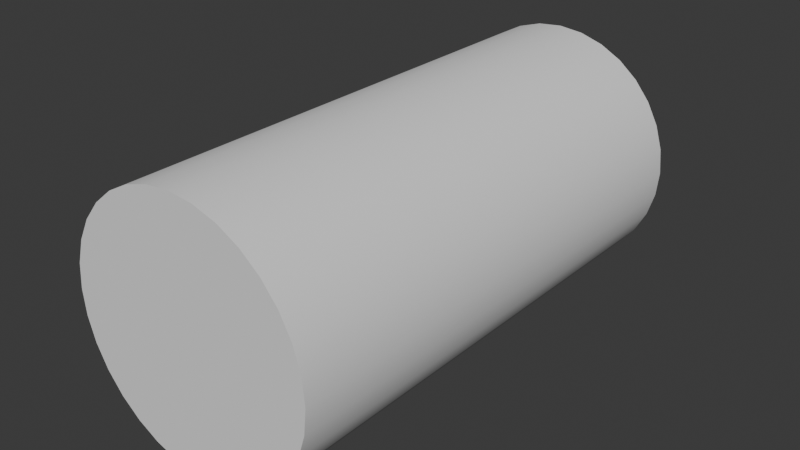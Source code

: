 # Source: laser.blend  (saved by Blender 4.0.36; exported with 4.5.12 LTS)
import bpy
from mathutils import Matrix  # noqa: F401  (used for matrix-valued properties, if any)

bpy.ops.wm.read_factory_settings(use_empty=True)
scene = bpy.context.scene
scene.name = 'Scene'

# ---- collections
col_collection = bpy.data.collections.new('Collection'); scene.collection.children.link(col_collection)

# ---- node groups
ng_auto_smooth = bpy.data.node_groups.new('Auto Smooth', 'GeometryNodeTree')
_s = ng_auto_smooth.interface.new_socket(name='Geometry', in_out='OUTPUT', socket_type='NodeSocketGeometry')
_s = ng_auto_smooth.interface.new_socket(name='Geometry', in_out='INPUT', socket_type='NodeSocketGeometry')
_s = ng_auto_smooth.interface.new_socket(name='Angle', in_out='INPUT', socket_type='NodeSocketFloat')
_s.subtype = 'ANGLE'
_s.min_value = 0.0
_s.max_value = 3.142
ng_auto_smooth.is_modifier = True
_N = ng_auto_smooth.nodes; _L = ng_auto_smooth.links
n0 = _N.new('NodeGroupOutput'); n0.name = 'Group Output'; n0.location = (480, -100)
n1 = _N.new('NodeGroupInput'); n1.name = 'Group Input'; n1.location = (-420, -300)
n2 = _N.new('NodeGroupInput'); n2.name = 'Group Input.001'; n2.location = (-60, -100)
n3 = _N.new('GeometryNodeSetShadeSmooth'); n3.name = 'Set Shade Smooth'; n3.location = (120, -100)
n3.domain = 'EDGE'
n4 = _N.new('GeometryNodeSetShadeSmooth'); n4.name = 'Set Shade Smooth.001'; n4.location = (300, -100)
n5 = _N.new('GeometryNodeInputMeshEdgeAngle'); n5.name = 'Edge Angle'; n5.location = (-420, -220)
n6 = _N.new('GeometryNodeInputEdgeSmooth'); n6.name = 'Is Edge Smooth'; n6.location = (-60, -160)
n7 = _N.new('GeometryNodeInputShadeSmooth'); n7.name = 'Is Face Smooth'; n7.location = (-240, -340)
n8 = _N.new('FunctionNodeBooleanMath'); n8.name = 'Boolean Math'; n8.location = (-60, -220)
n9 = _N.new('FunctionNodeCompare'); n9.name = 'Compare'; n9.location = (-240, -180)
n9.operation = 'LESS_EQUAL'
_L.new(n5.outputs[0], n9.inputs[0])
_L.new(n4.outputs[0], n0.inputs[0])
_L.new(n1.outputs[1], n9.inputs[1])
_L.new(n9.outputs[0], n8.inputs[0])
_L.new(n7.outputs[0], n8.inputs[1])
_L.new(n2.outputs[0], n3.inputs[0])
_L.new(n6.outputs[0], n3.inputs[1])
_L.new(n3.outputs[0], n4.inputs[0])
_L.new(n8.outputs[0], n3.inputs[2])
n0.is_active_output = True

# ---- world
world_world = bpy.data.worlds.new('World'); scene.world = world_world
world_world.use_nodes = True; world_world.node_tree.nodes.clear()
_N = world_world.node_tree.nodes; _L = world_world.node_tree.links
n0 = _N.new('ShaderNodeOutputWorld'); n0.name = 'World Output'; n0.location = (300, 300)
n1 = _N.new('ShaderNodeBackground'); n1.name = 'Background'; n1.location = (10, 300)
n1.inputs[0].default_value = (0.05088, 0.05088, 0.05088, 1.0)
_L.new(n1.outputs[0], n0.inputs[0])
n0.is_active_output = True
world_world.color = (0.05088, 0.05088, 0.05088)
world_world.use_sun_shadow = False
world_world.sun_shadow_jitter_overblur = 0.0

# ---- meshes
me_cylinder = bpy.data.meshes.new('Cylinder')
me_cylinder.from_pydata([(-5.265e-08, 1.0, 0.25), (-1.57e-07, 5.96e-08, 0.25), (0.04877, 1.0, 0.2452), (0.04877, 6.075e-08, 0.2452), (0.09567, 1.0, 0.231), (0.09567, 6.414e-08, 0.231), (0.1389, 1.0, 0.2079), (0.1389, 6.965e-08, 0.2079), (0.1768, 1.0, 0.1768), (0.1768, 7.706e-08, 0.1768), (0.2079, 1.0, 0.1389), (0.2079, -3.311e-08, 0.1389), (0.231, 1.0, 0.09567), (0.231, -2.281e-08, 0.09567), (0.2452, 1.0, 0.04877), (0.2452, -1.163e-08, 0.04877), (0.25, 1.0, 4.009e-07), (0.25, -7.01e-15, 9.689e-08), (0.2452, 1.0, -0.04877), (0.2452, 1.163e-08, -0.04877), (0.231, 1.0, -0.09567), (0.231, 2.281e-08, -0.09567), (0.2079, 1.0, -0.1389), (0.2079, 3.311e-08, -0.1389), (0.1768, 1.0, -0.1768), (0.1768, 1.614e-07, -0.1768), (0.1389, 1.0, -0.2079), (0.1389, 1.688e-07, -0.2079), (0.09567, 1.0, -0.231), (0.09567, 1.743e-07, -0.231), (0.04877, 1.0, -0.2452), (0.04877, 1.777e-07, -0.2452), (1.421e-07, 1.0, -0.25), (3.775e-08, 1.788e-07, -0.25), (-0.04877, 1.0, -0.2452), (-0.04877, 1.777e-07, -0.2452), (-0.09567, 1.0, -0.231), (-0.09567, 1.743e-07, -0.231), (-0.1389, 1.0, -0.2079), (-0.1389, 1.688e-07, -0.2079), (-0.1768, 1.0, -0.1768), (-0.1768, 1.614e-07, -0.1768), (-0.2079, 1.0, -0.1389), (-0.2079, 1.523e-07, -0.1389), (-0.231, 1.0, -0.09567), (-0.231, 1.42e-07, -0.09567), (-0.2452, 1.0, -0.04877), (-0.2452, 1.904e-07, -0.04877), (-0.25, 1.0, 2.062e-07), (-0.25, 1.788e-07, -9.782e-08), (-0.2452, 1.0, 0.04877), (-0.2452, 1.672e-07, 0.04877), (-0.231, 1.0, 0.09567), (-0.231, 9.64e-08, 0.09567), (-0.2079, 1.0, 0.1389), (-0.2079, 8.609e-08, 0.1389), (-0.1768, 1.0, 0.1768), (-0.1768, 7.706e-08, 0.1768), (-0.1389, 1.0, 0.2079), (-0.1389, 6.965e-08, 0.2079), (-0.09567, 1.0, 0.231), (-0.09567, 6.414e-08, 0.231), (-0.04877, 1.0, 0.2452), (-0.04877, 6.075e-08, 0.2452)], [], [(0, 1, 3, 2), (2, 3, 5, 4), (4, 5, 7, 6), (6, 7, 9, 8), (8, 9, 11, 10), (10, 11, 13, 12), (12, 13, 15, 14), (14, 15, 17, 16), (16, 17, 19, 18), (18, 19, 21, 20), (20, 21, 23, 22), (22, 23, 25, 24), (24, 25, 27, 26), (26, 27, 29, 28), (28, 29, 31, 30), (30, 31, 33, 32), (32, 33, 35, 34), (34, 35, 37, 36), (36, 37, 39, 38), (38, 39, 41, 40), (40, 41, 43, 42), (42, 43, 45, 44), (44, 45, 47, 46), (46, 47, 49, 48), (48, 49, 51, 50), (50, 51, 53, 52), (52, 53, 55, 54), (54, 55, 57, 56), (56, 57, 59, 58), (58, 59, 61, 60), (3, 1, 63, 61, 59, 57, 55, 53, 51, 49, 47, 45, 43, 41, 39, 37, 35, 33, 31, 29, 27, 25, 23, 21, 19, 17, 15, 13, 11, 9, 7, 5), (60, 61, 63, 62), (62, 63, 1, 0), (0, 2, 4, 6, 8, 10, 12, 14, 16, 18, 20, 22, 24, 26, 28, 30, 32, 34, 36, 38, 40, 42, 44, 46, 48, 50, 52, 54, 56, 58, 60, 62)])
me_cylinder.polygons.foreach_set('use_smooth', [True] * 34)
_uv = me_cylinder.uv_layers.new(name='UVMap')
_uv.uv.foreach_set('vector', [1.0, 0.5, 1.0, 1.0, 0.9688, 1.0, 0.9688, 0.5, 0.9688, 0.5, 0.9688, 1.0, 0.9375, 1.0, 0.9375, 0.5, 0.9375, 0.5, 0.9375, 1.0, 0.9062, 1.0, 0.9062, 0.5, 0.9062, 0.5, 0.9062, 1.0, 0.875, 1.0, 0.875, 0.5, 0.875, 0.5, 0.875, 1.0, 0.8438, 1.0, 0.8438, 0.5, 0.8438, 0.5, 0.8438, 1.0, 0.8125, 1.0, 0.8125, 0.5, 0.8125, 0.5, 0.8125, 1.0, 0.7812, 1.0, 0.7812, 0.5, 0.7812, 0.5, 0.7812, 1.0, 0.75, 1.0, 0.75, 0.5, 0.75, 0.5, 0.75, 1.0, 0.7188, 1.0, 0.7188, 0.5, 0.7188, 0.5, 0.7188, 1.0, 0.6875, 1.0, 0.6875, 0.5, 0.6875, 0.5, 0.6875, 1.0, 0.6562, 1.0, 0.6562, 0.5, 0.6562, 0.5, 0.6562, 1.0, 0.625, 1.0, 0.625, 0.5, 0.625, 0.5, 0.625, 1.0, 0.5938, 1.0, 0.5938, 0.5, 0.5938, 0.5, 0.5938, 1.0, 0.5625, 1.0, 0.5625, 0.5, 0.5625, 0.5, 0.5625, 1.0, 0.5312, 1.0, 0.5312, 0.5, 0.5312, 0.5, 0.5312, 1.0, 0.5, 1.0, 0.5, 0.5, 0.5, 0.5, 0.5, 1.0, 0.4688, 1.0, 0.4688, 0.5, 0.4688, 0.5, 0.4688, 1.0, 0.4375, 1.0, 0.4375, 0.5, 0.4375, 0.5, 0.4375, 1.0, 0.4062, 1.0, 0.4062, 0.5, 0.4062, 0.5, 0.4062, 1.0, 0.375, 1.0, 0.375, 0.5, 0.375, 0.5, 0.375, 1.0, 0.3438, 1.0, 0.3438, 0.5, 0.3438, 0.5, 0.3438, 1.0, 0.3125, 1.0, 0.3125, 0.5, 0.3125, 0.5, 0.3125, 1.0, 0.2812, 1.0, 0.2812, 0.5, 0.2812, 0.5, 0.2812, 1.0, 0.25, 1.0, 0.25, 0.5, 0.25, 0.5, 0.25, 1.0, 0.2188, 1.0, 0.2188, 0.5, 0.2188, 0.5, 0.2188, 1.0, 0.1875, 1.0, 0.1875, 0.5, 0.1875, 0.5, 0.1875, 1.0, 0.1562, 1.0, 0.1562, 0.5, 0.1562, 0.5, 0.1562, 1.0, 0.125, 1.0, 0.125, 0.5, 0.125, 0.5, 0.125, 1.0, 0.09375, 1.0, 0.09375, 0.5, 0.09375, 0.5, 0.09375, 1.0, 0.0625, 1.0, 0.0625, 0.5, 0.2968, 0.4854, 0.25, 0.49, 0.2032, 0.4854, 0.1582, 0.4717, 0.1167, 0.4496, 0.08029, 0.4197, 0.05045, 0.3833, 0.02827, 0.3418, 0.01461, 0.2968, 0.01, 0.25, 0.01461, 0.2032, 0.02827, 0.1582, 0.05045, 0.1167, 0.08029, 0.08029, 0.1167, 0.05045, 0.1582, 0.02827, 0.2032, 0.01461, 0.25, 0.01, 0.2968, 0.01461, 0.3418, 0.02827, 0.3833, 0.05045, 0.4197, 0.08029, 0.4496, 0.1167, 0.4717, 0.1582, 0.4854, 0.2032, 0.49, 0.25, 0.4854, 0.2968, 0.4717, 0.3418, 0.4496, 0.3833, 0.4197, 0.4197, 0.3833, 0.4496, 0.3418, 0.4717, 0.0625, 0.5, 0.0625, 1.0, 0.03125, 1.0, 0.03125, 0.5, 0.03125, 0.5, 0.03125, 1.0, 0.0, 1.0, 0.0, 0.5, 0.75, 0.49, 0.7968, 0.4854, 0.8418, 0.4717, 0.8833, 0.4496, 0.9197, 0.4197, 0.9496, 0.3833, 0.9717, 0.3418, 0.9854, 0.2968, 0.99, 0.25, 0.9854, 0.2032, 0.9717, 0.1582, 0.9496, 0.1167, 0.9197, 0.08029, 0.8833, 0.05045, 0.8418, 0.02827, 0.7968, 0.01461, 0.75, 0.01, 0.7032, 0.01461, 0.6582, 0.02827, 0.6167, 0.05045, 0.5803, 0.08029, 0.5504, 0.1167, 0.5283, 0.1582, 0.5146, 0.2032, 0.51, 0.25, 0.5146, 0.2968, 0.5283, 0.3418, 0.5504, 0.3833, 0.5803, 0.4197, 0.6167, 0.4496, 0.6582, 0.4717, 0.7032, 0.4854])
me_cylinder.update()

# ---- objects
ob_cylinder = bpy.data.objects.new('Cylinder', me_cylinder)

# ---- transforms, parenting, visibility, modifiers, constraints
ob_cylinder.location = (0.0, 0.0, 0.0)
_m = ob_cylinder.modifiers.new('Auto Smooth', 'NODES')
_m.node_group = ng_auto_smooth
_gi = [s.identifier for s in ng_auto_smooth.interface.items_tree if s.item_type == 'SOCKET' and s.in_out == 'INPUT']
_m[_gi[1]] = 0.5236  # Angle

# ---- collection membership
col_collection.objects.link(ob_cylinder)

# ---- scene / render settings (as saved in the file)
scene.frame_start = 1; scene.frame_end = 250; scene.frame_set(1)
scene.render.engine = 'BLENDER_EEVEE_NEXT'
scene.cycles.sampling_pattern = 'TABULATED_SOBOL'
bpy.context.view_layer.update()

# ---- added for rendering (the .blend has no active camera and no usable light): camera, sun
cam_auto = bpy.data.cameras.new('AutoCamera')
cam_auto.lens = 50.0
cam_auto.sensor_width = 36.0
cam_auto.clip_end = 1000.0
ob_auto_camera = bpy.data.objects.new('AutoCamera', cam_auto)
scene.collection.objects.link(ob_auto_camera)
ob_auto_camera.location = (1.13316, -0.859797, 0.906532)
ob_auto_camera.rotation_euler = (1.09748, -7.21219e-08, 0.694738)
scene.camera = ob_auto_camera
light_auto_sun = bpy.data.lights.new('AutoSun', 'SUN')
light_auto_sun.energy = 3.0
light_auto_sun.angle = 0.0523599
ob_auto_sun = bpy.data.objects.new('AutoSun', light_auto_sun)
scene.collection.objects.link(ob_auto_sun)
ob_auto_sun.rotation_euler = (0.872665, 0.174533, 0.523599)
bpy.context.view_layer.update()
